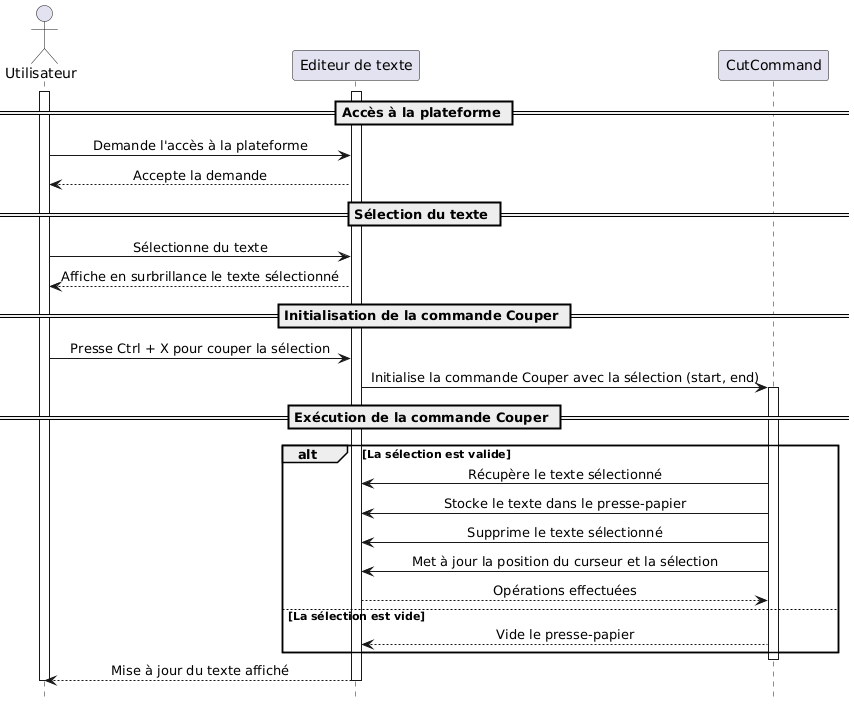

The diagram above was rendered by PlantUML. Its source (embedded in the PNG):
@startuml
hide footbox
skinparam sequenceMessageAlign center

actor Utilisateur
participant "Editeur de texte"
participant "CutCommand"

activate Utilisateur
activate "Editeur de texte"

== Accès à la plateforme ==

Utilisateur -> "Editeur de texte": Demande l'accès à la plateforme
Utilisateur <-- "Editeur de texte": Accepte la demande

== Sélection du texte ==

Utilisateur -> "Editeur de texte": Sélectionne du texte
Utilisateur <-- "Editeur de texte": Affiche en surbrillance le texte sélectionné

== Initialisation de la commande Couper ==

Utilisateur -> "Editeur de texte": Presse Ctrl + X pour couper la sélection
"Editeur de texte" -> "CutCommand": Initialise la commande Couper avec la sélection (start, end)

== Exécution de la commande Couper ==

activate "CutCommand"
alt La sélection est valide
    "CutCommand" -> "Editeur de texte": Récupère le texte sélectionné
    "CutCommand" -> "Editeur de texte": Stocke le texte dans le presse-papier
    "CutCommand" -> "Editeur de texte": Supprime le texte sélectionné
    "CutCommand" -> "Editeur de texte": Met à jour la position du curseur et la sélection
    "CutCommand" <-- "Editeur de texte": Opérations effectuées
else La sélection est vide
    "Editeur de texte" <-- "CutCommand": Vide le presse-papier
end
deactivate "CutCommand"

Utilisateur <-- "Editeur de texte": Mise à jour du texte affiché

deactivate Utilisateur
deactivate "Editeur de texte"
@enduml